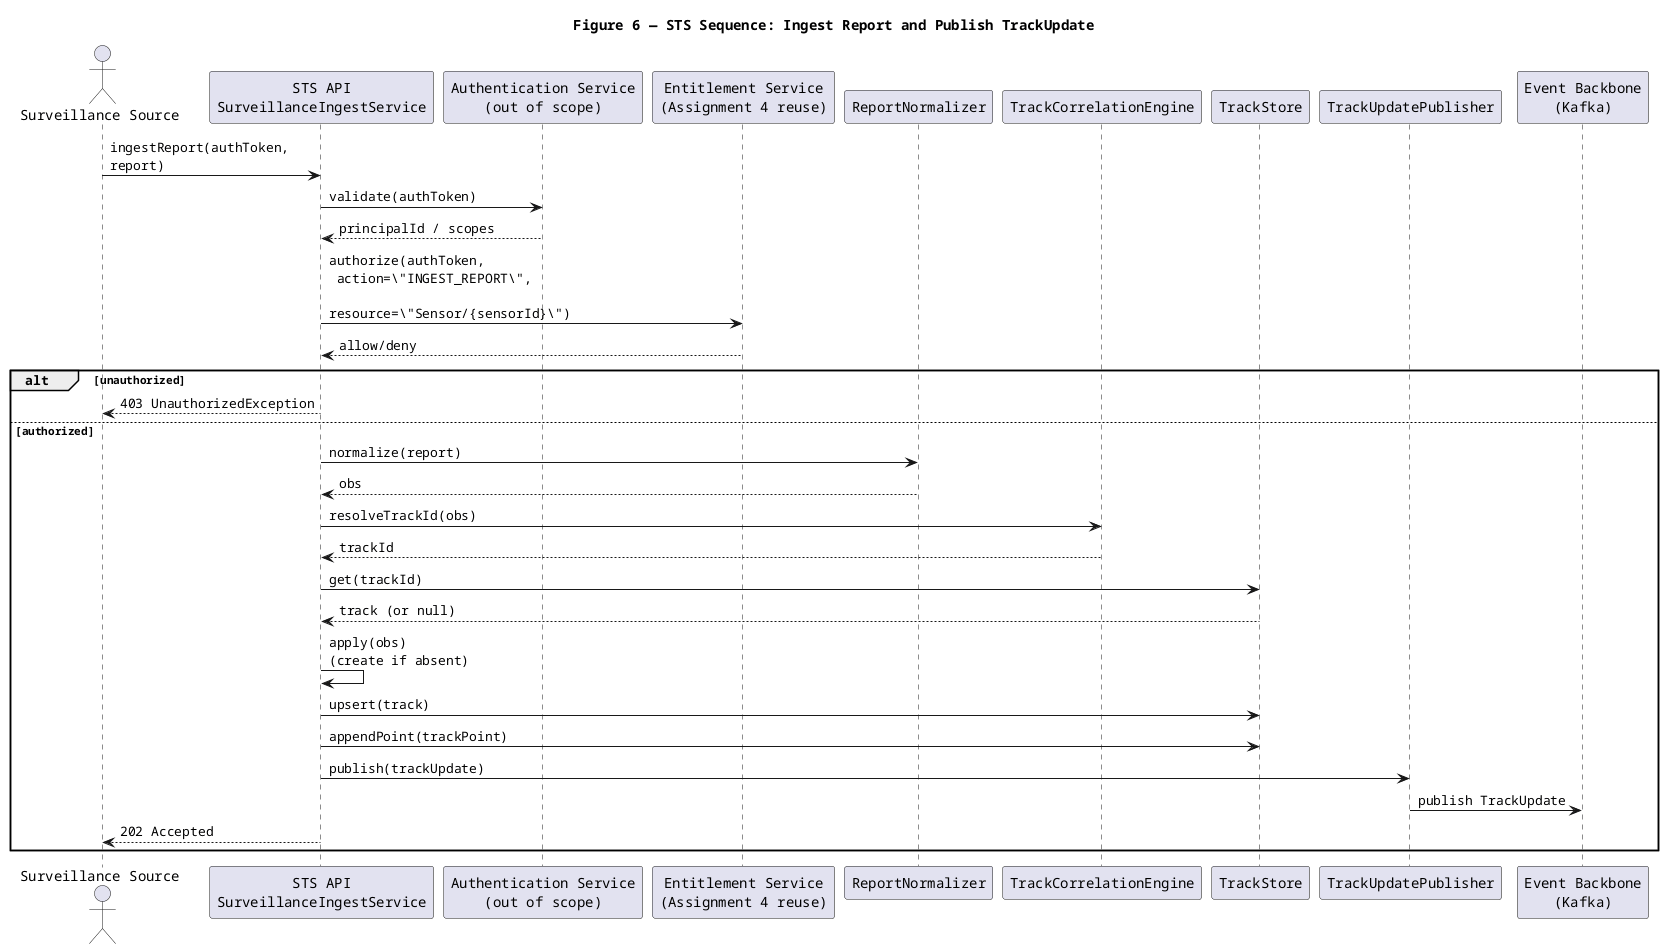

The diagram above was rendered by PlantUML. Its source (embedded in the PNG):
@startuml
title Figure 6 — STS Sequence: Ingest Report and Publish TrackUpdate

skinparam shadowing false
skinparam defaultFontName Courier
skinparam wrapWidth 220
skinparam maxMessageSize 220

actor "Surveillance Source" as Sensor
participant "STS API\nSurveillanceIngestService" as API
participant "Authentication Service\n(out of scope)" as AUTH
participant "Entitlement Service\n(Assignment 4 reuse)" as ENT
participant "ReportNormalizer" as Normalizer
participant "TrackCorrelationEngine" as Correlator
participant "TrackStore" as Store
participant "TrackUpdatePublisher" as Publisher
participant "Event Backbone\n(Kafka)" as BUS

Sensor -> API : ingestReport(authToken, report)
API -> AUTH : validate(authToken)
AUTH --> API : principalId / scopes
API -> ENT : authorize(authToken,\n action=\"INGEST_REPORT\",\n resource=\"Sensor/{sensorId}\")
ENT --> API : allow/deny

alt unauthorized
  API --> Sensor : 403 UnauthorizedException
else authorized
  API -> Normalizer : normalize(report)
  Normalizer --> API : obs
  API -> Correlator : resolveTrackId(obs)
  Correlator --> API : trackId
  API -> Store : get(trackId)
  Store --> API : track (or null)
  API -> API : apply(obs)\n(create if absent)
  API -> Store : upsert(track)
  API -> Store : appendPoint(trackPoint)
  API -> Publisher : publish(trackUpdate)
  Publisher -> BUS : publish TrackUpdate
  API --> Sensor : 202 Accepted
end

@enduml